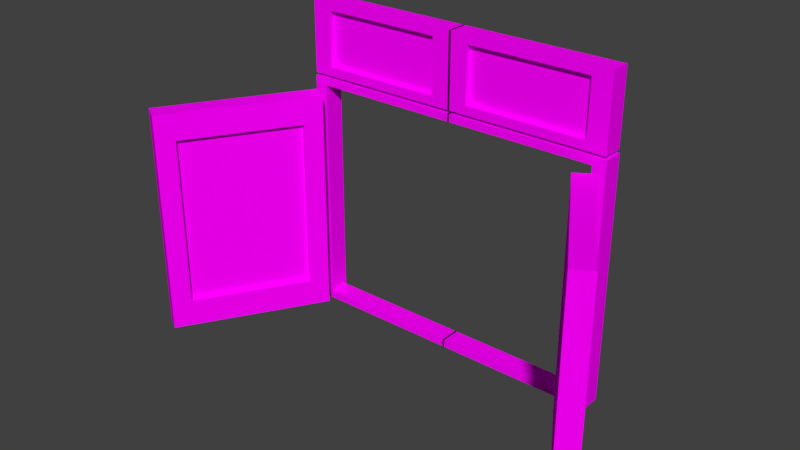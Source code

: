 # Source: windowsOB.blend  (saved by Blender 2.77.0; exported with 4.5.12 LTS)
import bpy
from mathutils import Matrix  # noqa: F401  (used for matrix-valued properties, if any)

bpy.ops.wm.read_factory_settings(use_empty=True)
scene = bpy.context.scene
scene.name = 'Scene'

# ---- collections
col_collection_1 = bpy.data.collections.new('Collection 1'); scene.collection.children.link(col_collection_1)

# ---- images (referenced by path relative to the original .blend; pixels are not part of the script)
import os
ASSET_DIR = os.environ.get("B2B_ASSET_DIR", "")  # directory of the original .blend (textures are referenced by path, not embedded)
HERE = os.path.dirname(os.path.abspath(__file__))  # packed textures are extracted next to this script under _unpacked/

def load_image(name, relpath, width, height, colorspace="sRGB"):
    """Load a texture the original file referenced (path relative to the .blend, or extracted next to this script)."""
    p = next((c for c in (os.path.join(HERE, relpath), os.path.join(ASSET_DIR, relpath)) if relpath and os.path.exists(c)), "")
    if p:
        img = bpy.data.images.load(p, check_existing=True)
        img.name = name
    else:  # same state as the original file: an image datablock whose file is absent (Cycles renders it pink)
        img = bpy.data.images.new(name, width, height)
        img.source = "FILE"
        img.filepath = "//" + (relpath or name)
    img.colorspace_settings.name = colorspace
    return img
img_colorpalette_jpg_001 = load_image('colorPalette.jpg.001', 'colorPalette.jpg', 1024, 1024, 'sRGB')

# ---- materials (node trees are filled in below, after node groups)
mat_material = bpy.data.materials.new('Material')
mat_material.alpha_threshold = 0.0
mat_material.roughness = 0.5
mat_material.line_color = (0.0, 0.0, 0.0, 1.0)

# ---- material node trees
mat_material.use_nodes = True; mat_material.node_tree.nodes.clear()
_N = mat_material.node_tree.nodes; _L = mat_material.node_tree.links
n0 = _N.new('ShaderNodeOutputMaterial'); n0.name = 'Material Output'; n0.location = (300, 300)
n1 = _N.new('ShaderNodeBsdfDiffuse'); n1.name = 'Diffuse BSDF'; n1.location = (10, 300)
n2 = _N.new('ShaderNodeTexCoord'); n2.name = 'Texture Coordinate'; n2.location = (-183, 230)
n3 = _N.new('ShaderNodeTexImage'); n3.name = 'Image Texture'; n3.location = (228, 132)
n3.width = 140
n3.image = img_colorpalette_jpg_001
_L.new(n1.outputs[0], n0.inputs[0])
_L.new(n2.outputs[2], n3.inputs[0])
_L.new(n3.outputs[0], n1.inputs[0])
n0.is_active_output = True

# ---- world
world_world = bpy.data.worlds.new('World'); scene.world = world_world
world_world.color = (0.05088, 0.05088, 0.05088)
world_world.use_sun_shadow = False
world_world.sun_shadow_jitter_overblur = 0.0
world_world.cycles.sampling_method = 'MANUAL'

# ---- meshes
me_cube = bpy.data.meshes.new('Cube')
me_cube.from_pydata([(-0.3782, 0.2085, 4.434), (-0.3782, -0.2085, 4.434), (-2.876, -0.2085, 4.434), (-2.876, 0.2085, 4.434), (-0.3782, 0.2085, 5.566), (-0.3782, -0.2085, 5.566), (-2.876, -0.2085, 5.566), (-2.876, 0.2085, 5.566), (0.02123, 0.2085, 4.253), (-3.276, 0.2085, 4.253), (0.02123, 0.2085, 5.747), (0.02123, -0.2085, 4.253), (-3.276, -0.2085, 4.253), (0.02123, -0.2085, 5.747), (-3.276, -0.2085, 5.747), (-3.276, 0.2085, 5.747), (-0.3782, 0.09878, 4.434), (-2.876, 0.09878, 4.434), (-0.3782, 0.09878, 5.566), (-0.3782, -0.09878, 4.434), (-2.876, -0.09878, 4.434), (-0.3782, -0.09878, 5.566), (-2.876, -0.09878, 5.566), (-2.876, 0.09878, 5.566), (0.01984, -0.2085, -0.6728), (0.01984, 0.2085, -0.6728), (0.01984, 0.2085, -0.83), (0.01984, -0.2085, -0.83), (0.01984, -0.2085, 4.029), (0.01984, 0.2085, 4.029), (0.01984, 0.2085, 4.187), (0.01984, -0.2085, 4.187), (-3.022, 0.2085, 4.029), (-3.022, -0.2085, 4.029), (-3.022, 0.2085, -0.6728), (-3.022, -0.2085, -0.6728), (-3.292, 0.2085, -0.83), (-3.292, -0.2085, -0.83), (-3.292, -0.2085, 4.187), (-3.292, 0.2085, 4.187), (-4.682, -2.795, -0.1337), (-4.326, -3.011, -0.1337), (-3.032, -0.8741, -0.1337), (-4.682, -2.795, 3.391), (-4.326, -3.011, 3.391), (-3.032, -0.8741, 3.391), (-3.388, -0.6581, 3.391), (-3.388, -0.6581, -0.1337), (-3.181, -0.3164, -0.6971), (-4.889, -3.137, -0.6971), (-3.181, -0.3164, 3.954), (-2.825, -0.5324, -0.6971), (-4.532, -3.353, -0.6971), (-2.825, -0.5324, 3.954), (-4.532, -3.353, 3.954), (-4.889, -3.137, 3.954), (-3.294, -0.7149, -0.1337), (-4.588, -2.852, -0.1337), (-3.294, -0.7149, 3.391), (-3.125, -0.8173, -0.1337), (-4.42, -2.954, -0.1337), (-3.125, -0.8173, 3.391), (-4.42, -2.954, 3.391), (-4.588, -2.852, 3.391)], [], [(8, 11, 12, 9), (10, 15, 14, 13), (8, 10, 13, 11), (7, 4, 18, 23), (12, 14, 15, 9), (4, 0, 16, 18), (3, 0, 8, 9), (0, 4, 10, 8), (1, 2, 12, 11), (5, 1, 11, 13), (2, 6, 14, 12), (7, 3, 9, 15), (4, 7, 15, 10), (6, 5, 13, 14), (19, 21, 22, 20), (18, 16, 17, 23), (6, 2, 20, 22), (2, 1, 19, 20), (0, 3, 17, 16), (5, 6, 22, 21), (3, 7, 23, 17), (1, 5, 21, 19), (34, 25, 26, 36), (34, 35, 24, 25), (33, 28, 31, 38), (32, 33, 35, 34), (37, 38, 39, 36), (48, 51, 52, 49), (30, 39, 38, 31), (26, 27, 37, 36), (24, 35, 37, 27), (35, 33, 38, 37), (32, 34, 36, 39), (29, 32, 39, 30), (50, 55, 54, 53), (43, 46, 58, 63), (29, 28, 33, 32), (48, 50, 53, 51), (47, 46, 50, 48), (46, 47, 56, 58), (40, 47, 48, 49), (42, 41, 52, 51), (52, 54, 55, 49), (45, 42, 51, 53), (41, 44, 54, 52), (43, 40, 49, 55), (46, 43, 55, 50), (44, 45, 53, 54), (59, 61, 62, 60), (58, 56, 57, 63), (44, 41, 60, 62), (41, 42, 59, 60), (47, 40, 57, 56), (45, 44, 62, 61), (40, 43, 63, 57), (42, 45, 61, 59)])
_uv = me_cube.uv_layers.new(name='UVMap')
_uv.uv.foreach_set('vector', [0.1246, 0.02975, 0.1249, 0.02975, 0.1249, 0.03378, 0.1246, 0.03378, 0.1277, 0.01931, 0.1277, 0.02334, 0.1274, 0.02334, 0.1274, 0.01931, 0.126, 0.0233, 0.126, 0.02512, 0.1257, 0.02512, 0.1257, 0.0233, 0.1278, 0.02542, 0.1278, 0.02236, 0.1279, 0.02236, 0.1279, 0.02542, 0.126, 0.02512, 0.126, 0.0233, 0.1263, 0.0233, 0.1263, 0.02512, 0.1242, 0.02362, 0.1242, 0.025, 0.1241, 0.025, 0.1241, 0.02362, 0.1267, 0.02281, 0.1267, 0.01979, 0.1268, 0.01931, 0.1268, 0.0233, 0.1267, 0.01979, 0.1258, 0.01979, 0.1257, 0.01931, 0.1268, 0.01931, 0.1257, 0.02592, 0.1257, 0.02895, 0.1256, 0.02943, 0.1256, 0.02544, 0.1266, 0.02592, 0.1257, 0.02592, 0.1256, 0.02544, 0.1267, 0.02544, 0.1257, 0.02895, 0.1266, 0.02895, 0.1267, 0.02943, 0.1256, 0.02943, 0.1258, 0.02281, 0.1267, 0.02281, 0.1268, 0.0233, 0.1257, 0.0233, 0.1258, 0.01979, 0.1258, 0.02281, 0.1257, 0.0233, 0.1257, 0.01931, 0.1266, 0.02895, 0.1266, 0.02592, 0.1267, 0.02544, 0.1267, 0.02943, 0.1489, 0.8059, 0.1497, 0.8059, 0.1497, 0.8089, 0.1489, 0.8089, 0.1507, 0.8056, 0.1515, 0.8056, 0.1515, 0.8086, 0.1507, 0.8086, 0.124, 0.025, 0.124, 0.02362, 0.1241, 0.02362, 0.1241, 0.025, 0.1278, 0.02542, 0.1278, 0.02236, 0.1278, 0.02236, 0.1278, 0.02542, 0.1279, 0.01931, 0.1279, 0.02236, 0.1278, 0.02236, 0.1278, 0.01931, 0.1279, 0.03155, 0.1279, 0.0285, 0.128, 0.0285, 0.128, 0.03155, 0.1241, 0.02362, 0.1241, 0.025, 0.1241, 0.025, 0.1241, 0.02362, 0.124, 0.02362, 0.124, 0.025, 0.1239, 0.025, 0.1239, 0.02362, 0.1217, 0.02525, 0.1239, 0.02525, 0.1239, 0.02544, 0.1215, 0.02544, 0.1276, 0.02916, 0.1279, 0.02916, 0.1279, 0.03288, 0.1276, 0.03288, 0.1213, 0.0195, 0.1191, 0.0195, 0.1191, 0.01931, 0.1215, 0.01931, 0.1271, 0.02506, 0.1268, 0.02506, 0.1268, 0.01931, 0.1271, 0.01931, 0.127, 0.02544, 0.127, 0.03158, 0.1267, 0.03158, 0.1267, 0.02544, 0.1252, 0.02975, 0.1256, 0.02975, 0.1256, 0.03378, 0.1252, 0.03378, 0.1276, 0.02544, 0.1276, 0.02949, 0.1273, 0.02949, 0.1273, 0.02544, 0.1273, 0.02949, 0.1276, 0.02949, 0.1276, 0.03354, 0.1273, 0.03354, 0.1191, 0.02525, 0.1213, 0.02525, 0.1215, 0.02544, 0.1191, 0.02544, 0.1213, 0.02525, 0.1213, 0.0195, 0.1215, 0.01931, 0.1215, 0.02544, 0.1217, 0.0195, 0.1217, 0.02525, 0.1215, 0.02544, 0.1215, 0.01931, 0.1239, 0.0195, 0.1217, 0.0195, 0.1215, 0.01931, 0.1239, 0.01931, 0.1249, 0.03378, 0.1249, 0.02975, 0.1252, 0.02975, 0.1252, 0.03378, 0.128, 0.01931, 0.128, 0.02236, 0.1279, 0.02236, 0.1279, 0.01931, 0.1276, 0.02544, 0.1279, 0.02544, 0.1279, 0.02916, 0.1276, 0.02916, 0.1274, 0.01931, 0.1274, 0.02499, 0.1271, 0.02499, 0.1271, 0.01931, 0.1211, 0.03044, 0.1211, 0.02613, 0.1214, 0.02544, 0.1214, 0.03113, 0.1265, 0.03374, 0.1265, 0.02943, 0.1266, 0.02943, 0.1266, 0.03374, 0.1194, 0.03044, 0.1211, 0.03044, 0.1214, 0.03113, 0.1191, 0.03113, 0.1235, 0.02613, 0.1217, 0.02613, 0.1214, 0.02544, 0.1238, 0.02544, 0.127, 0.03113, 0.127, 0.02544, 0.1273, 0.02544, 0.1273, 0.03113, 0.1235, 0.03044, 0.1235, 0.02613, 0.1238, 0.02544, 0.1238, 0.03113, 0.1217, 0.02613, 0.1217, 0.03044, 0.1214, 0.03113, 0.1214, 0.02544, 0.1194, 0.02613, 0.1194, 0.03044, 0.1191, 0.03113, 0.1191, 0.02544, 0.1211, 0.02613, 0.1194, 0.02613, 0.1191, 0.02544, 0.1214, 0.02544, 0.1217, 0.03044, 0.1235, 0.03044, 0.1238, 0.03113, 0.1214, 0.03113, 0.149, 0.7998, 0.149, 0.7955, 0.1508, 0.7955, 0.1508, 0.7998, 0.1489, 0.8059, 0.1489, 0.8016, 0.1507, 0.8016, 0.1507, 0.8059, 0.1265, 0.02943, 0.1265, 0.03374, 0.1264, 0.03374, 0.1264, 0.02943, 0.1281, 0.02544, 0.1281, 0.0285, 0.128, 0.0285, 0.128, 0.02544, 0.1278, 0.01931, 0.1278, 0.02236, 0.1278, 0.02236, 0.1278, 0.01931, 0.128, 0.02544, 0.128, 0.0285, 0.1279, 0.0285, 0.1279, 0.02544, 0.1278, 0.01931, 0.1278, 0.02362, 0.1277, 0.02362, 0.1277, 0.01931, 0.1267, 0.02943, 0.1267, 0.03374, 0.1266, 0.03374, 0.1266, 0.02943])
me_cube.materials.append(mat_material)
me_cube.use_remesh_preserve_volume = False
me_cube.use_remesh_preserve_attributes = False
me_cube.use_mirror_vertex_groups = False
me_cube.update()

# ---- objects
ob_cube = bpy.data.objects.new('Cube', me_cube)

# ---- transforms, parenting, visibility, modifiers, constraints
ob_cube.location = (0.0, 0.0, 0.0)
ob_cube.lock_rotations_4d = False
ob_cube.empty_display_type = 'ARROWS'
ob_cube.lineart.crease_threshold = 0.0
_m = ob_cube.modifiers.new('Mirror', 'MIRROR')

# ---- collection membership
col_collection_1.objects.link(ob_cube)

# ---- scene / render settings (as saved in the file)
scene.frame_start = 1; scene.frame_end = 250; scene.frame_set(1)
scene.render.engine = 'CYCLES'
scene.render.resolution_percentage = 50
scene.render.dither_intensity = 0.0
scene.cycles.use_denoising = False
scene.cycles.samples = 128
scene.cycles.sampling_pattern = 'TABULATED_SOBOL'
scene.cycles.light_sampling_threshold = 0.0
scene.cycles.use_adaptive_sampling = False
scene.cycles.use_light_tree = False
scene.cycles.blur_glossy = 0.0
scene.cycles.sample_clamp_indirect = 0.0
scene.view_settings.view_transform = 'Standard'
bpy.context.view_layer.update()

# ---- added for rendering (the .blend has no active camera and no usable light): camera, sun
cam_auto = bpy.data.cameras.new('AutoCamera')
cam_auto.lens = 50.0
cam_auto.sensor_width = 36.0
cam_auto.clip_end = 1000.0
ob_auto_camera = bpy.data.objects.new('AutoCamera', cam_auto)
scene.collection.objects.link(ob_auto_camera)
ob_auto_camera.location = (11.3903, -15.2405, 11.5707)
ob_auto_camera.rotation_euler = (1.09748, -7.21219e-08, 0.694738)
scene.camera = ob_auto_camera
light_auto_sun = bpy.data.lights.new('AutoSun', 'SUN')
light_auto_sun.energy = 3.0
light_auto_sun.angle = 0.0523599
ob_auto_sun = bpy.data.objects.new('AutoSun', light_auto_sun)
scene.collection.objects.link(ob_auto_sun)
ob_auto_sun.rotation_euler = (0.872665, 0.174533, 0.523599)
bpy.context.view_layer.update()
